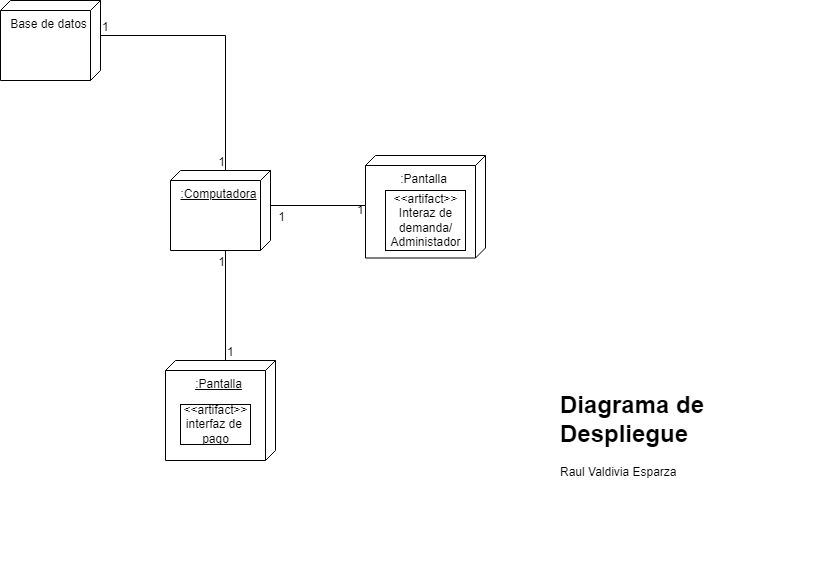

The diagram above was exported from draw.io. Its source (the exported page's mxGraphModel, read from the mxfile embedded in the PNG):
<mxGraphModel dx="1422" dy="737" grid="1" gridSize="10" guides="1" tooltips="1" connect="1" arrows="1" fold="1" page="1" pageScale="1" pageWidth="1100" pageHeight="850" background="none" math="0" shadow="0">
  <root>
    <mxCell id="0" />
    <mxCell id="1" parent="0" />
    <mxCell id="zBoL-35y872YJMQ-uePX-6" value="Base de datos" style="verticalAlign=top;align=center;shape=cube;size=10;direction=south;html=1;boundedLbl=1;spacingLeft=5;" parent="1" vertex="1">
      <mxGeometry x="125" y="195" width="100" height="80" as="geometry" />
    </mxCell>
    <mxCell id="zBoL-35y872YJMQ-uePX-7" value="&lt;u&gt;:Computadora&lt;/u&gt;" style="verticalAlign=top;align=center;shape=cube;size=10;direction=south;html=1;boundedLbl=1;spacingLeft=5;" parent="1" vertex="1">
      <mxGeometry x="295" y="365" width="100" height="80" as="geometry" />
    </mxCell>
    <mxCell id="zBoL-35y872YJMQ-uePX-8" value="&lt;u&gt;:Pantalla&lt;/u&gt;" style="verticalAlign=top;align=center;shape=cube;size=10;direction=south;html=1;boundedLbl=1;spacingLeft=5;" parent="1" vertex="1">
      <mxGeometry x="290" y="555" width="110" height="100" as="geometry" />
    </mxCell>
    <mxCell id="zBoL-35y872YJMQ-uePX-9" value="" style="endArrow=none;html=1;rounded=0;exitX=0;exitY=0;exitDx=35;exitDy=0;exitPerimeter=0;entryX=0;entryY=0;entryDx=0;entryDy=45;entryPerimeter=0;edgeStyle=orthogonalEdgeStyle;" parent="1" source="zBoL-35y872YJMQ-uePX-6" target="zBoL-35y872YJMQ-uePX-7" edge="1">
      <mxGeometry relative="1" as="geometry">
        <mxPoint x="275" y="234.5" as="sourcePoint" />
        <mxPoint x="435" y="234.5" as="targetPoint" />
      </mxGeometry>
    </mxCell>
    <mxCell id="zBoL-35y872YJMQ-uePX-10" value="1" style="resizable=0;html=1;align=left;verticalAlign=bottom;" parent="zBoL-35y872YJMQ-uePX-9" connectable="0" vertex="1">
      <mxGeometry x="-1" relative="1" as="geometry" />
    </mxCell>
    <mxCell id="zBoL-35y872YJMQ-uePX-11" value="1" style="resizable=0;html=1;align=right;verticalAlign=bottom;" parent="zBoL-35y872YJMQ-uePX-9" connectable="0" vertex="1">
      <mxGeometry x="1" relative="1" as="geometry" />
    </mxCell>
    <mxCell id="zBoL-35y872YJMQ-uePX-12" value="" style="endArrow=none;html=1;rounded=0;exitX=0;exitY=0;exitDx=0;exitDy=50;exitPerimeter=0;entryX=1;entryY=0.45;entryDx=0;entryDy=0;entryPerimeter=0;" parent="1" source="zBoL-35y872YJMQ-uePX-8" target="zBoL-35y872YJMQ-uePX-7" edge="1">
      <mxGeometry relative="1" as="geometry">
        <mxPoint x="235" y="240" as="sourcePoint" />
        <mxPoint x="335" y="465" as="targetPoint" />
      </mxGeometry>
    </mxCell>
    <mxCell id="zBoL-35y872YJMQ-uePX-13" value="1" style="resizable=0;html=1;align=left;verticalAlign=bottom;" parent="zBoL-35y872YJMQ-uePX-12" connectable="0" vertex="1">
      <mxGeometry x="-1" relative="1" as="geometry" />
    </mxCell>
    <mxCell id="zBoL-35y872YJMQ-uePX-14" value="1" style="resizable=0;html=1;align=right;verticalAlign=bottom;" parent="zBoL-35y872YJMQ-uePX-12" connectable="0" vertex="1">
      <mxGeometry x="1" relative="1" as="geometry">
        <mxPoint y="20" as="offset" />
      </mxGeometry>
    </mxCell>
    <mxCell id="zBoL-35y872YJMQ-uePX-15" value="&amp;lt;&amp;lt;artifact&amp;gt;&amp;gt;&lt;br&gt;interfaz de &lt;br&gt;pago" style="text;html=1;align=center;verticalAlign=middle;dashed=0;fillColor=#ffffff;strokeColor=#000000;" parent="1" vertex="1">
      <mxGeometry x="305" y="599" width="70" height="40" as="geometry" />
    </mxCell>
    <mxCell id="zBoL-35y872YJMQ-uePX-17" value=":Pantalla" style="verticalAlign=top;align=center;shape=cube;size=10;direction=south;html=1;boundedLbl=1;spacingLeft=5;" parent="1" vertex="1">
      <mxGeometry x="490" y="350" width="120" height="102.5" as="geometry" />
    </mxCell>
    <mxCell id="zBoL-35y872YJMQ-uePX-19" value="" style="endArrow=none;html=1;rounded=0;entryX=0;entryY=0;entryDx=35;entryDy=0;entryPerimeter=0;" parent="1" target="zBoL-35y872YJMQ-uePX-7" edge="1">
      <mxGeometry relative="1" as="geometry">
        <mxPoint x="490" y="400" as="sourcePoint" />
        <mxPoint x="420" y="420" as="targetPoint" />
      </mxGeometry>
    </mxCell>
    <mxCell id="zBoL-35y872YJMQ-uePX-20" value="1" style="resizable=0;html=1;align=left;verticalAlign=bottom;" parent="zBoL-35y872YJMQ-uePX-19" connectable="0" vertex="1">
      <mxGeometry x="-1" relative="1" as="geometry">
        <mxPoint x="-10" y="13" as="offset" />
      </mxGeometry>
    </mxCell>
    <mxCell id="zBoL-35y872YJMQ-uePX-21" value="1" style="resizable=0;html=1;align=right;verticalAlign=bottom;" parent="zBoL-35y872YJMQ-uePX-19" connectable="0" vertex="1">
      <mxGeometry x="1" relative="1" as="geometry">
        <mxPoint x="15" y="20" as="offset" />
      </mxGeometry>
    </mxCell>
    <mxCell id="zBoL-35y872YJMQ-uePX-22" value="&amp;lt;&amp;lt;artifact&amp;gt;&amp;gt;&lt;br&gt;Interaz de&lt;br&gt;demanda/&lt;br&gt;Administador" style="text;html=1;align=center;verticalAlign=middle;dashed=0;fillColor=#ffffff;strokeColor=#000000;" parent="1" vertex="1">
      <mxGeometry x="510" y="385" width="80" height="60" as="geometry" />
    </mxCell>
    <mxCell id="zBoL-35y872YJMQ-uePX-23" value="&lt;h1&gt;Diagrama de Despliegue&lt;/h1&gt;&lt;p&gt;Raul Valdivia Esparza&amp;nbsp;&lt;br&gt;&lt;/p&gt;" style="text;html=1;strokeColor=none;fillColor=none;spacing=5;spacingTop=-20;whiteSpace=wrap;overflow=hidden;rounded=0;" parent="1" vertex="1">
      <mxGeometry x="680" y="580" width="260" height="180" as="geometry" />
    </mxCell>
  </root>
</mxGraphModel>